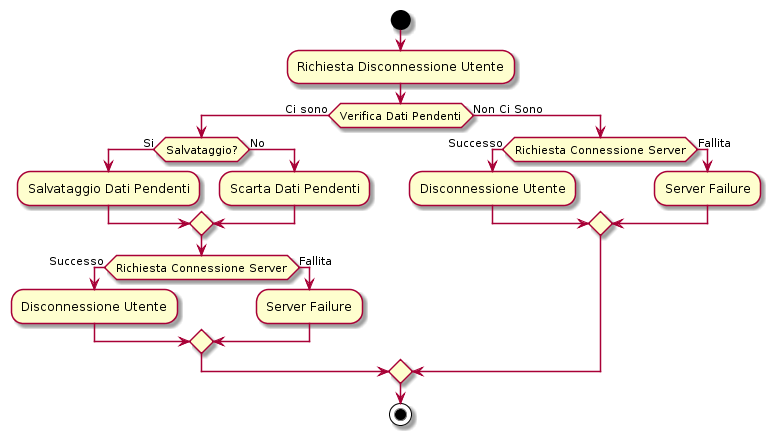

The diagram above was rendered by PlantUML. Its source (embedded in the PNG):
@startuml

start

:Richiesta Disconnessione Utente;

if (Verifica Dati Pendenti) then (Ci sono)
  
  if (Salvataggio?) then (Si)
    
    :Salvataggio Dati Pendenti;
  
  else (No)
    
    :Scarta Dati Pendenti;
    
  endif

  if (Richiesta Connessione Server) then (Successo)
    
    :Disconnessione Utente;
    
  else (Fallita)
    
    :Server Failure;
  
  endif
  
else (Non Ci Sono)
  
  if (Richiesta Connessione Server) then (Successo)
    
    :Disconnessione Utente;
    
  else (Fallita)
    
    :Server Failure;
    
  endif
  
endif

stop

@enduml